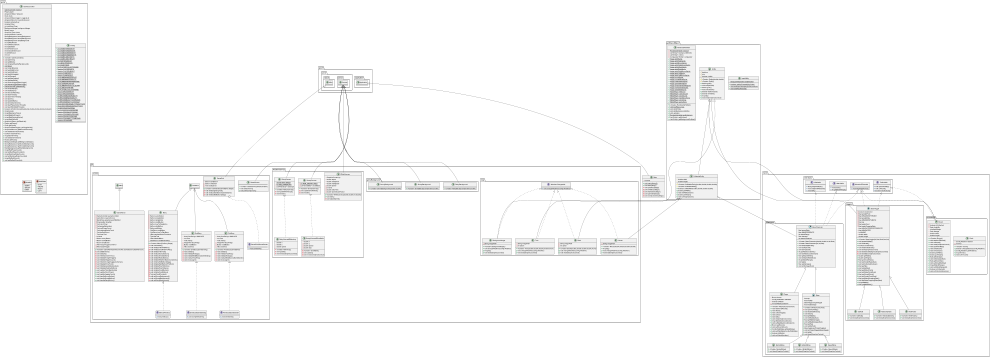

The diagram above was rendered by PlantUML. Its source (embedded in the PNG):
@startuml
class guiSharedObject.InputUtility {
- {static} ArrayList<KeyCode> keyPressed
+ {static} boolean getKeyPressed(KeyCode)
+ {static} void setKeyPressed(KeyCode,boolean)
+ {static} void clearKeyPressed()
}


class gui.map.BackgroundImage {
- String imagePath
+ <<Create>> BackgroundImage()
+ void changeWeather(Config.Weather)
+ int getZ()
+ void draw(GraphicsContext)
}


class gui.gameBackground.SunnyBackground {
+ <<Create>> SunnyBackground(double,double)
}

abstract class items.veggies.BaseVeggie {
- boolean isCollected
- float growthPoint
- float MAXGROWTHPOINT
- float growthRate
- float MAXGROWTHRATE
- float Hp
- float waterPoint
- float waterDroppingRate
- float MAXWATERDROPPINGRATE
- float MAXWATER
- int MAXHP
- double width
- double height
+ <<Create>> BaseVeggie(int,float,float,float,int)
+ void spawnOnMap()
+ void collected()
+ boolean isCollected()
+ void weatherEffected()
+ void draw(GraphicsContext)
- void drawGrowthDegree(GraphicsContext)
- void drawBar(GraphicsContext)
+ double getWidth()
+ double getHeight()
+ float getGrowthRate()
+ void setGrowthRate(float)
+ void setCollected(boolean)
+ float getHp()
+ void setHp(float)
+ float getWaterPoint()
+ void setWaterPoint(float)
+ float getGrowthPoint()
+ void setGrowthPoint(float)
+ float getWaterDroppingRate()
+ void setWaterDroppingRate(float)
+ int getMaxHp()
+ float getMaxWater()
}


class items.characters.NormalSlime {
+ <<Create>> NormalSlime()
+ void draw(GraphicsContext)
}

class items.characters.HitHardSlime {
+ <<Create>> HitHardSlime()
+ void draw(GraphicsContext)
}

class items.veggies.RedFlower {
+ <<Create>> RedFlower()
+ void draw(GraphicsContext)
}

class gui.weatherCanvas.RainyCanvas {
- {static} double MAX_SPEED
- {static} int NUM_RAINDROPS
- List<Raindrop> raindrops
+ <<Create>> RainyCanvas()
- void updateRaindrops()
- void render()
}


class gui.weatherCanvas.RainyCanvas$Raindrop {
- double x
- double y
- double speed
- <<Create>> Raindrop()
- void update()
- void render(GraphicsContext)
}


interface items.interfaces.Attackable {
~ void attack()
~ int getAttackRange()
}

class items.characters.Player {
- Broom broom
- Config.WalkState walkState
- boolean isAttack
- int maxAttackCoolDown
+ <<Create>> Player(int,int,int,int,int)
+ void weatherEffected()
+ void attack()
+ void collectVeggie()
+ void action()
+ void walk()
+ void draw(GraphicsContext)
+ int getMaxAttackCoolDown()
+ void setMaxAttackCoolDown(int)
+ Broom getBroom()
+ void setBroom(Broom)
+ Config.WalkState getWalkState()
+ void setWalkState(Config.WalkState)
+ boolean isAttack()
+ void setAttack(boolean)
}


class items.veggies.Daffodil {
+ <<Create>> Daffodil()
+ void draw(GraphicsContext)
}

class gui.map.House {
- String imagePath
+ <<Create>> House(double,double,double,double)
+ int getZ()
+ void changeWeather(Config.Weather)
+ void draw(GraphicsContext)
}


class items.inventories.Clock {
- Config.Weather weather
- int timer
+ <<Create>> Clock()
+ boolean changeSeason(Config.Weather)
+ Config.Weather getWeather()
+ int getTimer()
+ void setTimer(int)
}


class gui.weatherCanvas.WhiteCanvas {
- GraphicsContext gc
- double alpha
- double minSpeed
- double maxSpeed
- double speed
- int level
- double ratioTime
- double speedScaleFactor
+ <<Create>> WhiteCanvas(double,double,int,double)
+ void start()
- void adjustSpeed()
}


class gui.scene.PreStory {
- ArrayList<String> ANALOGS
- int count
- Text analog
- ImageView storyImage
- Button nextButton
- VBox textArea
+ <<Create>> PreStory(GameStarter)
- void setStyle()
- void initializeTextArea()
- void initializeAnalogs()
- void initializeNextButton(GameStarter)
- void showLog(int)
}


interface gui.scene.PreStory$GameStarter {
~ void startGame()
}

class gui.scene.GameScreen {
+ <<Create>> GameScreen(double,double)
+ void addListener()
+ void paintComponent()
}

class gui.scene.Menu {
- Button sunnyButton
- Button snowyButton
- Button rainyButton
- Button creditButton
- Button howToPlayButton
- Button startButton
- Button exitButton
- GridPane creditMenu
- GridPane howToPlayMenu
- HBox weatherButtonContainer
- Text titleText
- VBox titleAndMenu
- StackPane creditHowToPlay
+ <<Create>> Menu(PreStory,Stage)
- void setGridSize()
- void initializeTitleAndMenu()
- void initializeCreditHowToPlay()
- void initializeTitleText()
- void initializeSunnyButton()
- void initializeSnowyButton()
- void initializeRainyButton()
- void initializeWeatherButtonContainer()
- void initializeExitButton(Stage)
- void initializeStartButton(PreStory)
- void initializeHowToButton()
- void initializeHowToMenu()
- void initializeCreditButton()
- void initializeCreditMenu()
- Text getCreditContent()
- void setSunnyBackground()
- void setSnowyBackground()
- void setRainyBackground()
}


interface gui.scene.Menu$PreStory {
~ void preStory()
}

class guiSharedObject.Entity {
# double x
# int z
# boolean visible
# <<Create>> Entity(double,double)
# <<Create>> Entity()
+ double getX()
+ void setX(double)
+ double getY()
+ void setY(double)
+ boolean isDestroyed()
+ boolean isVisible()
+ int getZ()
+ void draw(GraphicsContext)
}


class gui.gameBackground.RainyBackground {
+ <<Create>> RainyBackground(double,double)
}

class guiSharedObject.CollidableEntity {
# double width
# double height
# <<Create>> CollidableEntity(double,double,double,double)
# <<Create>> CollidableEntity()
+ boolean collideWith(double,double,double,double)
+ double getWidth()
+ void setWidth(double)
+ double getHeight()
+ void setHeight(double)
}


class items.characters.SpeedSlime {
+ <<Create>> SpeedSlime()
+ void draw(GraphicsContext)
}

class gui.scene.GameEnd {
- Button startButton
- Button exitButton
- Text endingText
+ <<Create>> GameEnd(GameStarter,Stage)
- void initializeEndingText()
- void initializeStartButton(GameStarter)
- void initializeExitButton(Stage)
}


interface gui.scene.GameEnd$GameStarter {
~ void startGame()
}

class guiSharedObject.RenderableHolder {
- {static} RenderableHolder instance
- List<Entity> backgroundEntities
- List<Entity> entities
- Comparator<Entity> comparator
+ {static} Image witchSprite
+ {static} Image witchWalkSprite
+ {static} Image witchBroomSprite
+ {static} Image witchWalkBroomSprite
+ {static} Image witchAttackSprite
+ {static} Image witchRightSprite
+ {static} Image witchRightBroomSprite
+ {static} Image witchLeftSprite
+ {static} Image witchLeftBroomSprite
+ {static} Image broomSprite
+ {static} Image normalSlimeSprite
+ {static} Image hitHardSlimeSprite
+ {static} Image speedSlimeSprite
+ {static} Image rainbowDrakeIdleSprite
+ {static} Image redFlowerIdleSprite
+ {static} Image daffodilIdleSprite
+ {static} MediaPlayer hitSound
+ {static} MediaPlayer collectSound
+ {static} MediaPlayer clockSound
+ {static} MediaPlayer mainMenuSong
+ {static} MediaPlayer storySong
+ {static} MediaPlayer gameSong
+ <<Create>> RenderableHolder()
+ {static} void loadResource()
+ void add(Entity)
+ void addBackground(Entity)
+ void update()
+ {static} RenderableHolder getInstance()
+ List<Entity> getEntities()
+ List<Entity> getBackgroundEntities()
}


class Main {
- int level
+ {static} void main(String[])
+ void start(Stage)
- void preStory(Stage)
- void endStory(Stage)
- void startGame(Stage)
- void gameEnd(Stage)
- void completeGame(Stage)
}


class items.inventories.Broom {
- boolean isCollected
- float durability
- int attackRange
- float damage
- double width
- double height
+ <<Create>> Broom()
+ void weatherEffected()
+ void collected()
+ void draw(GraphicsContext)
+ void spawnOnMap()
+ void setX(double)
+ void setY(double)
+ double getWidth()
+ double getHeight()
+ float getDamage()
+ void setDamage(float)
+ float getDurability()
+ void setDurability(float)
+ int getAttackRange()
+ void setAttackRange(int)
+ boolean isCollected()
+ void setCollected(boolean)
}


class gui.map.Tree {
- String imagePath
- int option
+ <<Create>> Tree(double,double,double,double,int,int)
+ void changeWeather(Config.Weather)
+ void draw(GraphicsContext)
}


interface items.interfaces.Walkable {
~ float getSpeedRate()
~ void setSpeedRate(float)
~ void walk()
}

class game.GameController {
- {static} GameController instance
- Player player
- ArrayList<Slime> slimeList
- Clock clock
- ArrayList<BaseVeggie> veggiesList
- ArrayList<Broom> broomOnGround
- boolean isGameOver
- int gameTimer
- int maxGameTimer
- BackgroundImage backgroundImage
- House house
- ArrayList<Tree> trees
- ArrayList<Bush> bushes
- SunnyBackground sunnyBackground
- SnowyBackground snowyBackground
- RainyBackground rainyBackground
- int maxRedFlower
- int maxRainbowDrake
- int maxDaffodil
- int redFlowerCount
- int rainbowDrakeCount
- int daffodilCount
- int level
+ <<Create>> GameController()
- void addTree()
- void addBush()
- void initializeWeatherBackground()
+ {static} void play()
- void collectBroom()
- void updateBroom()
- void updateSlime()
- void updateVeggie()
+ void initGames()
+ void getNewVeggie()
+ void getNewSlime()
+ void collectVeggie(BaseVeggie)
+ {static} void deleteVeggie(BaseVeggie)
+ {static} GameController getInstance()
+ void clearStats(int)
- void setStats(int)
- void deleteOldEntity()
+ void startThread()
- void startTimerThread()
- void spawn()
- void updateStats()
- void checkGameOver()
- void startPlayerActionThread()
- void startSlimeWalkThread()
+ boolean isPositionAccesible(double,double,double,double,boolean)
+ int getLevel()
+ int getMaxGameTimer()
+ int getMaxRedFlower()
+ int getMaxRainbowDrake()
+ int getMaxDaffodil()
+ ArrayList<Slime> getSlimeList()
+ Player getPlayer()
+ Clock getClock()
+ ArrayList<BaseVeggie> getVeggiesList()
+ ArrayList<Broom> getBroomOnGround()
+ void setGameover(boolean)
+ boolean isGameOver()
+ int getGameTimer()
+ void setGameTimer(int)
+ House getHouse()
+ BackgroundImage getBackgroundImage()
+ SunnyBackground getSunnyBackground()
+ SnowyBackground getSnowyBackground()
+ RainyBackground getRainyBackground()
+ int getRedFlowerCount()
+ void setRedFlowerCount(int)
+ int getRainbowDrakeCount()
+ void setRainbowDrakeCount(int)
+ int getDaffodilCount()
+ void setDaffodilCount(int)
}


interface items.interfaces.WeatherEffectable {
~ void weatherEffected()
}

class items.veggies.RainbowDrake {
+ <<Create>> RainbowDrake()
+ void draw(GraphicsContext)
}

abstract class items.characters.BaseCharacter {
- float speedRate
- float MAXSPEEDRATE
- int attackRange
- float damage
- int attackCoolDown
+ <<Create>> BaseCharacter(double,double,int,int,float)
+ <<Create>> BaseCharacter(int,int,float)
+ void weatherEffected()
+ void setX(double)
+ void setY(double)
+ int getAttackCoolDown()
+ void setAttackCoolDown(int)
+ float getSpeedRate()
+ void setSpeedRate(float)
+ int getAttackRange()
+ void walk()
+ float getDamage()
+ void setDamage(float)
}


class gui.scene.GamePanel {
- GameController gameController
- GameScreen gameScreen
- StackPane gameScreenWithEffect
- ProgressBar timerBar
- Text clockTimer
- Text gameModeLabel
- Text redFlowerCount
- Text rainbowDrakeCount
- Text daffodilCount
- Text timerText
- int level
- Button sunnyButton
- Button snowyButton
- Button rainyButton
- VBox targetVeggieContainer
- HBox targetVeggie
+ <<Create>> GamePanel(GameController,GameScreen,StackPane,int)
- void addElement()
- void setStyle()
- void initializeClockTimer()
- void initializeTargetVeggie()
- void initializeVeggieCount()
- void initializeTargetVeggieContainer()
- void initializeTimerText()
- void initializeGameModeLabel()
- void initializeWeatherButton()
+ void updateTimerBar(double)
+ void updateClockTimer()
+ void updateVeggieCount()
+ void handleSunnyButton()
+ void handleSnowyButton()
+ void handleRainyButton()
}


class game.Config {
+ {static} int GAMEFRAMEWIDTH
+ {static} int GAMEFRAMEHEIGHT
+ {static} int GAMESCREENWIDTH
+ {static} int GAMESCREENHEIGHT
+ {static} int GAMELABELWIDTH
+ {static} int GAMELABELHEIGHT
+ {static} int WIDTHPERROW
+ {static} int HEIGHTPERROW
+ {static} int GAMETIMER
+ {static} int PLAYERCOLLECTRANGE
+ {static} double PLAYERWIDTH
+ {static} double PLAYERHEIGHT
+ {static} double SLIMEWIDTH
+ {static} double SLIMEHEIGHT
+ {static} int SLIMEMAXSPEEDRATE
+ {static} int SLIMEMINSPEEDRATE
+ {static} int SLIMEMAXDAMAGERANGE
+ {static} float SLIMEWALKSTEP
+ {static} int SLIMEATTACKCOOLDOWN
+ {static} int SLIMESPAWNTIME
+ {static} int PLAYERCOOLDOWNTIME
+ {static} double BROOMWIDTH
+ {static} double BROOMHEIGHT
+ {static} int BROOMMAXDURABILITY
+ {static} int BROOMMINDURABILITY
+ {static} int BROOMMAXATTACKRANGE
+ {static} int BROOMMINATTACKRANGE
+ {static} float BROOMDURABILITYPERATTACK
+ {static} float BROOMDAMAGEPERATTACK
+ {static} int BROOMSPAWNTIME
+ {static} int CLOCKCOOLDOWNTIME
+ {static} double SPAWNLEFTBOUND
+ {static} double SPAWNRIGHTBOUND
+ {static} double SPAWNTOPBOUND
+ {static} double SPAWNBOTTOMBOUND
+ {static} double VEGGIESIZE
}

enum game.Weather {
+  SUNNY
+  SNOWY
+  RAINY
}

enum game.WalkState {
+  STAY
+  FRONT
+  RIGHT
+  LEFT
}

interface gui.map.WeatherChangeable {
~ void changeWeather(Config.Weather)
}

class gui.weatherCanvas.SnowyCanvas {
- {static} int NUM_SNOWFLAKES
- List<Snowflake> snowflakes
+ <<Create>> SnowyCanvas()
- void updateSnowflakes()
- void render()
}


class gui.weatherCanvas.SnowyCanvas$Snowflake {
- double x
- double y
- double speed
- double size
- <<Create>> Snowflake()
- void update()
- void render(GraphicsContext)
}


interface items.interfaces.Collectable {
~ void spawnOnMap()
~ void collected()
~ boolean isCollected()
}

class gui.gameBackground.SnowyBackground {
+ <<Create>> SnowyBackground(double,double)
}

class gui.map.Bush {
- String imagePath
- int option
+ <<Create>> Bush(double,double,double,double,int,int)
+ void changeWeather(Config.Weather)
+ void draw(GraphicsContext)
}


abstract class items.characters.Slime {
- float Hp
- float maxHp
- BaseVeggie targetVeggie
- float maxDamage
+ <<Create>> Slime(int,float,float)
- void spawnOnMap()
+ void weatherEffected()
+ void attack()
+ float getMaxHp()
+ void setMaxHp(float)
+ float getMaxDamage()
+ void setMaxDamage(float)
+ float getHp()
+ void setHp(float)
+ BaseVeggie getTargetVeggie()
+ void setTargetVeggie(BaseVeggie)
+ void walk()
+ void draw(GraphicsContext)
}


class gui.scene.EndStory {
- ArrayList<String> ANALOGS
- int count
- Text analog
- ImageView storyImage
- Button nextButton
- VBox textArea
+ <<Create>> EndStory(GameEnding)
- void setStyle()
- void initializeAnalogs()
- void initializeNextButton(GameEnding)
- void initializeTextArea()
- void showLog(int)
}


interface gui.scene.EndStory$GameEnding {
~ void CompleteGame()
}



gui.map.WeatherChangeable <|.. gui.map.BackgroundImage
guiSharedObject.Entity <|-- gui.map.BackgroundImage
javafx.scene.canvas.Canvas <|-- gui.gameBackground.SunnyBackground
items.interfaces.WeatherEffectable <|.. items.veggies.BaseVeggie
items.interfaces.Collectable <|.. items.veggies.BaseVeggie
guiSharedObject.Entity <|-- items.veggies.BaseVeggie
items.characters.Slime <|-- items.characters.NormalSlime
items.characters.Slime <|-- items.characters.HitHardSlime
items.veggies.BaseVeggie <|-- items.veggies.RedFlower
javafx.scene.canvas.Canvas <|-- gui.weatherCanvas.RainyCanvas
gui.weatherCanvas.RainyCanvas +.. gui.weatherCanvas.RainyCanvas$Raindrop
items.characters.BaseCharacter <|-- items.characters.Player
items.veggies.BaseVeggie <|-- items.veggies.Daffodil
gui.map.WeatherChangeable <|.. gui.map.House
guiSharedObject.CollidableEntity <|-- gui.map.House
javafx.scene.canvas.Canvas <|-- gui.weatherCanvas.WhiteCanvas
gui.scene.GridPane <|-- gui.scene.PreStory
gui.scene.PreStory +.. gui.scene.PreStory$GameStarter
javafx.scene.canvas.Canvas <|-- gui.scene.GameScreen
gui.scene.GridPane <|-- gui.scene.Menu
gui.scene.Menu +.. gui.scene.Menu$PreStory
javafx.scene.canvas.Canvas <|-- gui.gameBackground.RainyBackground
guiSharedObject.Entity <|-- guiSharedObject.CollidableEntity
items.characters.Slime <|-- items.characters.SpeedSlime
javafx.scene.layout.VBox <|-- gui.scene.GameEnd
gui.scene.GameEnd +.. gui.scene.GameEnd$GameStarter
javafx.application.Application <|-- Main
items.interfaces.Collectable <|.. items.inventories.Broom
items.interfaces.WeatherEffectable <|.. items.inventories.Broom
guiSharedObject.Entity <|-- items.inventories.Broom
gui.map.WeatherChangeable <|.. gui.map.Tree
guiSharedObject.CollidableEntity <|-- gui.map.Tree
items.veggies.BaseVeggie <|-- items.veggies.RainbowDrake
items.interfaces.Walkable <|.. items.characters.BaseCharacter
items.interfaces.Attackable <|.. items.characters.BaseCharacter
items.interfaces.WeatherEffectable <|.. items.characters.BaseCharacter
guiSharedObject.CollidableEntity <|-- items.characters.BaseCharacter
gui.scene.HBox <|-- gui.scene.GamePanel
javafx.scene.canvas.Canvas <|-- gui.weatherCanvas.SnowyCanvas
gui.weatherCanvas.SnowyCanvas +.. gui.weatherCanvas.SnowyCanvas$Snowflake
javafx.scene.canvas.Canvas <|-- gui.gameBackground.SnowyBackground
gui.map.WeatherChangeable <|.. gui.map.Bush
guiSharedObject.CollidableEntity <|-- gui.map.Bush
items.characters.BaseCharacter <|-- items.characters.Slime
gui.scene.GridPane <|-- gui.scene.EndStory
gui.scene.EndStory +.. gui.scene.EndStory$GameEnding
@enduml